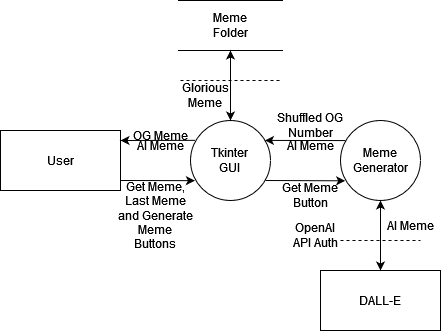

The diagram above was exported from draw.io. Its source (the exported page's mxGraphModel, read from the mxfile embedded in the PNG):
<mxGraphModel dx="808" dy="444" grid="1" gridSize="10" guides="1" tooltips="1" connect="1" arrows="1" fold="1" page="1" pageScale="1" pageWidth="850" pageHeight="1100" math="0" shadow="0">
  <root>
    <mxCell id="0" />
    <mxCell id="1" parent="0" />
    <mxCell id="ERzYKsKgfimWnAP7hAHw-1" value="Meme Generator" style="ellipse;whiteSpace=wrap;html=1;aspect=fixed;" parent="1" vertex="1">
      <mxGeometry x="530" y="270" width="80" height="80" as="geometry" />
    </mxCell>
    <mxCell id="ERzYKsKgfimWnAP7hAHw-2" value="User" style="rounded=0;whiteSpace=wrap;html=1;" parent="1" vertex="1">
      <mxGeometry x="190" y="280" width="120" height="60" as="geometry" />
    </mxCell>
    <mxCell id="ERzYKsKgfimWnAP7hAHw-3" value="" style="endArrow=none;html=1;rounded=0;" parent="1" edge="1">
      <mxGeometry width="50" height="50" relative="1" as="geometry">
        <mxPoint x="367.5" y="150" as="sourcePoint" />
        <mxPoint x="472.5" y="150" as="targetPoint" />
      </mxGeometry>
    </mxCell>
    <mxCell id="ERzYKsKgfimWnAP7hAHw-4" value="" style="endArrow=none;html=1;rounded=0;" parent="1" edge="1">
      <mxGeometry width="50" height="50" relative="1" as="geometry">
        <mxPoint x="367.5" y="200" as="sourcePoint" />
        <mxPoint x="472.5" y="200" as="targetPoint" />
      </mxGeometry>
    </mxCell>
    <mxCell id="ERzYKsKgfimWnAP7hAHw-5" value="&lt;div&gt;Tkinter&lt;br&gt;&lt;/div&gt;&lt;div&gt;GUI&lt;/div&gt;" style="ellipse;whiteSpace=wrap;html=1;aspect=fixed;" parent="1" vertex="1">
      <mxGeometry x="380" y="270" width="80" height="80" as="geometry" />
    </mxCell>
    <mxCell id="ERzYKsKgfimWnAP7hAHw-6" value="" style="endArrow=classic;html=1;rounded=0;entryX=0.055;entryY=0.752;entryDx=0;entryDy=0;entryPerimeter=0;" parent="1" edge="1" target="ERzYKsKgfimWnAP7hAHw-5">
      <mxGeometry width="50" height="50" relative="1" as="geometry">
        <mxPoint x="310" y="330" as="sourcePoint" />
        <mxPoint x="380" y="330.33" as="targetPoint" />
      </mxGeometry>
    </mxCell>
    <mxCell id="ERzYKsKgfimWnAP7hAHw-7" value="Meme Folder" style="text;html=1;align=center;verticalAlign=middle;whiteSpace=wrap;rounded=0;" parent="1" vertex="1">
      <mxGeometry x="385" y="160" width="70" height="30" as="geometry" />
    </mxCell>
    <mxCell id="ERzYKsKgfimWnAP7hAHw-8" value="&lt;div&gt;Get Meme, Last Meme and Generate Meme Buttons&lt;br&gt;&lt;/div&gt;" style="text;html=1;align=center;verticalAlign=middle;whiteSpace=wrap;rounded=0;" parent="1" vertex="1">
      <mxGeometry x="305" y="350" width="80" height="30" as="geometry" />
    </mxCell>
    <mxCell id="ERzYKsKgfimWnAP7hAHw-9" value="" style="endArrow=classic;html=1;rounded=0;entryX=0.058;entryY=0.754;entryDx=0;entryDy=0;entryPerimeter=0;" parent="1" target="ERzYKsKgfimWnAP7hAHw-1" edge="1">
      <mxGeometry width="50" height="50" relative="1" as="geometry">
        <mxPoint x="455" y="330" as="sourcePoint" />
        <mxPoint x="520" y="330" as="targetPoint" />
      </mxGeometry>
    </mxCell>
    <mxCell id="ERzYKsKgfimWnAP7hAHw-10" value="" style="endArrow=none;dashed=1;html=1;rounded=0;" parent="1" edge="1">
      <mxGeometry width="50" height="50" relative="1" as="geometry">
        <mxPoint x="370" y="230" as="sourcePoint" />
        <mxPoint x="470" y="230" as="targetPoint" />
      </mxGeometry>
    </mxCell>
    <mxCell id="ERzYKsKgfimWnAP7hAHw-11" value="" style="endArrow=classic;html=1;rounded=0;entryX=0.931;entryY=0.249;entryDx=0;entryDy=0;entryPerimeter=0;exitX=0.063;exitY=0.251;exitDx=0;exitDy=0;exitPerimeter=0;" parent="1" source="ERzYKsKgfimWnAP7hAHw-1" target="ERzYKsKgfimWnAP7hAHw-5" edge="1">
      <mxGeometry width="50" height="50" relative="1" as="geometry">
        <mxPoint x="530" y="290" as="sourcePoint" />
        <mxPoint x="580" y="240" as="targetPoint" />
      </mxGeometry>
    </mxCell>
    <mxCell id="ERzYKsKgfimWnAP7hAHw-12" value="Shuffled OG Number" style="text;html=1;align=center;verticalAlign=middle;whiteSpace=wrap;rounded=0;" parent="1" vertex="1">
      <mxGeometry x="465" y="260" width="70" height="30" as="geometry" />
    </mxCell>
    <mxCell id="ERzYKsKgfimWnAP7hAHw-13" value="Get Meme Button" style="text;html=1;align=center;verticalAlign=middle;whiteSpace=wrap;rounded=0;" parent="1" vertex="1">
      <mxGeometry x="470" y="330" width="60" height="30" as="geometry" />
    </mxCell>
    <mxCell id="ERzYKsKgfimWnAP7hAHw-14" value="" style="endArrow=classic;startArrow=classic;html=1;rounded=0;" parent="1" edge="1">
      <mxGeometry width="50" height="50" relative="1" as="geometry">
        <mxPoint x="420" y="270" as="sourcePoint" />
        <mxPoint x="420" y="200" as="targetPoint" />
      </mxGeometry>
    </mxCell>
    <mxCell id="ERzYKsKgfimWnAP7hAHw-15" value="Glorious Meme" style="text;html=1;align=center;verticalAlign=middle;whiteSpace=wrap;rounded=0;" parent="1" vertex="1">
      <mxGeometry x="365" y="230" width="60" height="30" as="geometry" />
    </mxCell>
    <mxCell id="waeaA1gMQ2_VPdXalH8O-1" value="DALL-E" style="rounded=0;whiteSpace=wrap;html=1;" vertex="1" parent="1">
      <mxGeometry x="510" y="420" width="120" height="60" as="geometry" />
    </mxCell>
    <mxCell id="waeaA1gMQ2_VPdXalH8O-3" value="AI Meme" style="text;html=1;align=center;verticalAlign=middle;whiteSpace=wrap;rounded=0;" vertex="1" parent="1">
      <mxGeometry x="470" y="280" width="60" height="30" as="geometry" />
    </mxCell>
    <mxCell id="waeaA1gMQ2_VPdXalH8O-4" value="" style="endArrow=none;dashed=1;html=1;rounded=0;" edge="1" parent="1">
      <mxGeometry width="50" height="50" relative="1" as="geometry">
        <mxPoint x="530" y="390" as="sourcePoint" />
        <mxPoint x="610" y="390" as="targetPoint" />
      </mxGeometry>
    </mxCell>
    <mxCell id="waeaA1gMQ2_VPdXalH8O-5" value="" style="endArrow=classic;startArrow=classic;html=1;rounded=0;entryX=0.5;entryY=1;entryDx=0;entryDy=0;" edge="1" parent="1" target="ERzYKsKgfimWnAP7hAHw-1">
      <mxGeometry width="50" height="50" relative="1" as="geometry">
        <mxPoint x="570" y="420" as="sourcePoint" />
        <mxPoint x="620" y="370" as="targetPoint" />
      </mxGeometry>
    </mxCell>
    <mxCell id="waeaA1gMQ2_VPdXalH8O-6" value="OpenAI API Auth" style="text;html=1;align=center;verticalAlign=middle;whiteSpace=wrap;rounded=0;" vertex="1" parent="1">
      <mxGeometry x="475" y="370" width="60" height="30" as="geometry" />
    </mxCell>
    <mxCell id="waeaA1gMQ2_VPdXalH8O-7" value="AI Meme" style="text;html=1;align=center;verticalAlign=middle;whiteSpace=wrap;rounded=0;" vertex="1" parent="1">
      <mxGeometry x="570" y="360" width="60" height="30" as="geometry" />
    </mxCell>
    <mxCell id="waeaA1gMQ2_VPdXalH8O-8" value="" style="endArrow=classic;html=1;rounded=0;exitX=0.058;exitY=0.248;exitDx=0;exitDy=0;exitPerimeter=0;" edge="1" parent="1" source="ERzYKsKgfimWnAP7hAHw-5">
      <mxGeometry width="50" height="50" relative="1" as="geometry">
        <mxPoint x="370" y="290" as="sourcePoint" />
        <mxPoint x="310" y="290" as="targetPoint" />
      </mxGeometry>
    </mxCell>
    <mxCell id="waeaA1gMQ2_VPdXalH8O-9" value="OG Meme" style="text;html=1;align=center;verticalAlign=middle;whiteSpace=wrap;rounded=0;" vertex="1" parent="1">
      <mxGeometry x="320" y="270" width="60" height="30" as="geometry" />
    </mxCell>
    <mxCell id="waeaA1gMQ2_VPdXalH8O-10" value="AI Meme" style="text;html=1;align=center;verticalAlign=middle;whiteSpace=wrap;rounded=0;" vertex="1" parent="1">
      <mxGeometry x="320" y="280" width="60" height="30" as="geometry" />
    </mxCell>
  </root>
</mxGraphModel>